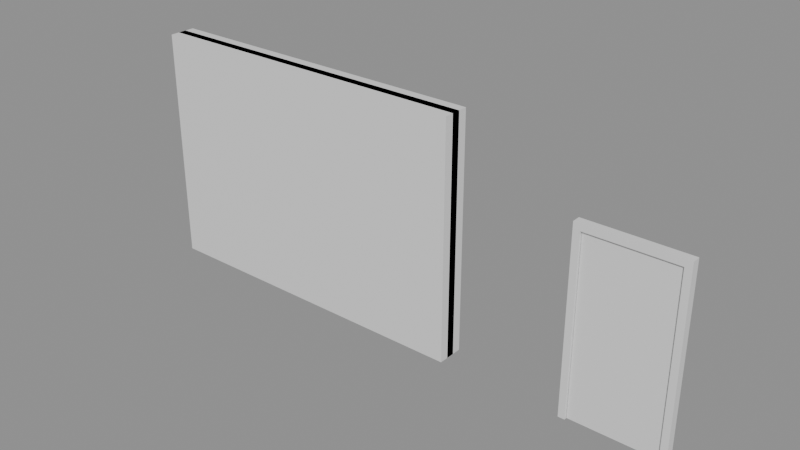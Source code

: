 # Source: e1924_after.blend  (saved by Blender 5.2.44; exported with 4.5.12 LTS)
import bpy
from mathutils import Matrix  # noqa: F401  (used for matrix-valued properties, if any)

bpy.ops.wm.read_factory_settings(use_empty=True)
scene = bpy.context.scene
scene.name = 'Scene'

# ---- materials (node trees are filled in below, after node groups)
mat_muro_pintura_gris = bpy.data.materials.new('Muro_Pintura_Gris')
mat_marco_negro = bpy.data.materials.new('Marco_Negro')
mat_vidrio_templado = bpy.data.materials.new('Vidrio_Templado')
mat_vidrio = bpy.data.materials.new('Vidrio')

# ---- material node trees
mat_muro_pintura_gris.use_nodes = True; mat_muro_pintura_gris.node_tree.nodes.clear()
_N = mat_muro_pintura_gris.node_tree.nodes; _L = mat_muro_pintura_gris.node_tree.links
n0 = _N.new('ShaderNodeBsdfPrincipled'); n0.name = 'Principled BSDF'; n0.location = (-200, 100)
n0.inputs[3].default_value = 1.45
n0.inputs[10].default_value = 0.005
n1 = _N.new('ShaderNodeOutputMaterial'); n1.name = 'Material Output'; n1.location = (200, 100)
_L.new(n0.outputs[0], n1.inputs[0])
n1.is_active_output = True
mat_marco_negro.use_nodes = True; mat_marco_negro.node_tree.nodes.clear()
_N = mat_marco_negro.node_tree.nodes; _L = mat_marco_negro.node_tree.links
n0 = _N.new('ShaderNodeBsdfPrincipled'); n0.name = 'Principled BSDF'; n0.location = (-200, 100)
n0.inputs[3].default_value = 1.45
n0.inputs[10].default_value = 0.005
n1 = _N.new('ShaderNodeOutputMaterial'); n1.name = 'Material Output'; n1.location = (200, 100)
_L.new(n0.outputs[0], n1.inputs[0])
n1.is_active_output = True
mat_vidrio_templado.use_nodes = True; mat_vidrio_templado.node_tree.nodes.clear()
_N = mat_vidrio_templado.node_tree.nodes; _L = mat_vidrio_templado.node_tree.links
n0 = _N.new('ShaderNodeBsdfPrincipled'); n0.name = 'Principled BSDF'; n0.location = (-200, 100)
n0.inputs[0].default_value = (0.7, 0.85, 1.0, 1.0)
n0.inputs[2].default_value = 0.05
n0.inputs[3].default_value = 1.45
n0.inputs[10].default_value = 0.005
n0.inputs[18].default_value = 1.0
n1 = _N.new('ShaderNodeOutputMaterial'); n1.name = 'Material Output'; n1.location = (200, 100)
_L.new(n0.outputs[0], n1.inputs[0])
n1.is_active_output = True
mat_vidrio.use_nodes = True; mat_vidrio.node_tree.nodes.clear()
_N = mat_vidrio.node_tree.nodes; _L = mat_vidrio.node_tree.links
n0 = _N.new('ShaderNodeBsdfPrincipled'); n0.name = 'Principled BSDF'; n0.location = (-200, 100)
n0.inputs[3].default_value = 1.45
n0.inputs[10].default_value = 0.005
n1 = _N.new('ShaderNodeOutputMaterial'); n1.name = 'Material Output'; n1.location = (200, 100)
_L.new(n0.outputs[0], n1.inputs[0])
n1.is_active_output = True

# ---- meshes
me_muro_tienda_cuerpo_mesh = bpy.data.meshes.new('Muro_Tienda_Cuerpo_mesh')
me_muro_tienda_cuerpo_mesh.from_pydata([(0.5, -0.0075, 0.2), (4.5, -0.0075, 0.2), (4.5, 0.3075, 0.2), (0.5, 0.3075, 0.2), (0.5, -0.0075, 3.0), (4.5, -0.0075, 3.0), (4.5, 0.3075, 3.0), (0.5, 0.3075, 3.0), (0.5, 0.0, 0.2), (4.5, 0.0, 0.2), (0.5, 0.0, 3.0), (4.5, 0.0, 3.0), (0.5, 0.3, 0.2), (0.5, 0.3, 3.0), (4.5, 0.3, 0.2), (4.5, 0.3, 3.0)], [], [(1, 0, 8, 9), (9, 8, 12, 14), (12, 3, 2, 14), (5, 4, 10, 11), (11, 10, 13, 15), (7, 6, 15, 13), (0, 4, 5, 1), (1, 5, 11, 9), (14, 9, 11, 15), (6, 2, 14, 15), (2, 6, 7, 3), (4, 0, 8, 10), (10, 8, 12, 13), (3, 7, 13, 12)])
me_muro_tienda_cuerpo_mesh.materials.append(mat_muro_pintura_gris)
me_muro_tienda_cuerpo_mesh.materials.append(None)
me_muro_tienda_cuerpo_mesh.update()
me_ventanal_principal_jamba_izq_mesh = bpy.data.meshes.new('Ventanal_Principal_Jamba_Izq_mesh')
me_ventanal_principal_jamba_izq_mesh.from_pydata([(0.0, 0.0, 0.0), (0.06, 0.0, 0.0), (0.06, 0.1, 0.0), (0.0, 0.1, 0.0), (0.0, 0.0, 2.8), (0.06, 0.0, 2.8), (0.06, 0.1, 2.8), (0.0, 0.1, 2.8)], [], [(0, 1, 2, 3), (4, 5, 6, 7), (0, 1, 5, 4), (1, 2, 6, 5), (2, 3, 7, 6), (3, 0, 4, 7)])
me_ventanal_principal_jamba_izq_mesh.materials.append(mat_marco_negro)
me_ventanal_principal_jamba_izq_mesh.update()
me_ventanal_principal_jamba_der_mesh = bpy.data.meshes.new('Ventanal_Principal_Jamba_Der_mesh')
me_ventanal_principal_jamba_der_mesh.from_pydata([(0.0, 0.0, 0.0), (0.06, 0.0, 0.0), (0.06, 0.1, 0.0), (0.0, 0.1, 0.0), (0.0, 0.0, 2.8), (0.06, 0.0, 2.8), (0.06, 0.1, 2.8), (0.0, 0.1, 2.8)], [], [(0, 1, 2, 3), (4, 5, 6, 7), (0, 1, 5, 4), (1, 2, 6, 5), (2, 3, 7, 6), (3, 0, 4, 7)])
me_ventanal_principal_jamba_der_mesh.materials.append(mat_marco_negro)
me_ventanal_principal_jamba_der_mesh.update()
me_ventanal_principal_trav_inf_mesh = bpy.data.meshes.new('Ventanal_Principal_Trav_Inf_mesh')
me_ventanal_principal_trav_inf_mesh.from_pydata([(0.0, 0.0, 0.0), (3.88, 0.0, 0.0), (3.88, 0.1, 0.0), (0.0, 0.1, 0.0), (0.0, 0.0, 0.06), (3.88, 0.0, 0.06), (3.88, 0.1, 0.06), (0.0, 0.1, 0.06)], [], [(0, 1, 2, 3), (4, 5, 6, 7), (0, 1, 5, 4), (1, 2, 6, 5), (2, 3, 7, 6), (3, 0, 4, 7)])
me_ventanal_principal_trav_inf_mesh.materials.append(mat_marco_negro)
me_ventanal_principal_trav_inf_mesh.update()
me_ventanal_principal_trav_sup_mesh = bpy.data.meshes.new('Ventanal_Principal_Trav_Sup_mesh')
me_ventanal_principal_trav_sup_mesh.from_pydata([(0.0, 0.0, 0.0), (3.88, 0.0, 0.0), (3.88, 0.1, 0.0), (0.0, 0.1, 0.0), (0.0, 0.0, 0.06), (3.88, 0.0, 0.06), (3.88, 0.1, 0.06), (0.0, 0.1, 0.06)], [], [(0, 1, 2, 3), (4, 5, 6, 7), (0, 1, 5, 4), (1, 2, 6, 5), (2, 3, 7, 6), (3, 0, 4, 7)])
me_ventanal_principal_trav_sup_mesh.materials.append(mat_marco_negro)
me_ventanal_principal_trav_sup_mesh.update()
me_ventanal_principal_vidrio_1_1_mesh = bpy.data.meshes.new('Ventanal_Principal_Vidrio_1_1_mesh')
me_ventanal_principal_vidrio_1_1_mesh.from_pydata([(0.0, 0.0, 0.0), (3.88, 0.0, 0.0), (3.88, 0.08, 0.0), (0.0, 0.08, 0.0), (0.0, 0.0, 2.68), (3.88, 0.0, 2.68), (3.88, 0.08, 2.68), (0.0, 0.08, 2.68)], [], [(0, 1, 2, 3), (4, 5, 6, 7), (0, 1, 5, 4), (1, 2, 6, 5), (2, 3, 7, 6), (3, 0, 4, 7)])
me_ventanal_principal_vidrio_1_1_mesh.materials.append(mat_vidrio_templado)
me_ventanal_principal_vidrio_1_1_mesh.update()
me_puerta_entrada_jamba_izq_mesh = bpy.data.meshes.new('Puerta_Entrada_Jamba_Izq_mesh')
me_puerta_entrada_jamba_izq_mesh.from_pydata([(0.0, 0.0, 0.0), (0.08, 0.0, 0.0), (0.08, 0.1, 0.0), (0.0, 0.1, 0.0), (0.0, 0.0, 2.2), (0.08, 0.0, 2.2), (0.08, 0.1, 2.2), (0.0, 0.1, 2.2)], [], [(0, 1, 2, 3), (4, 5, 6, 7), (0, 1, 5, 4), (1, 2, 6, 5), (2, 3, 7, 6), (3, 0, 4, 7)])
me_puerta_entrada_jamba_izq_mesh.materials.append(mat_marco_negro)
me_puerta_entrada_jamba_izq_mesh.update()
me_puerta_entrada_jamba_der_mesh = bpy.data.meshes.new('Puerta_Entrada_Jamba_Der_mesh')
me_puerta_entrada_jamba_der_mesh.from_pydata([(0.0, 0.0, 0.0), (0.08, 0.0, 0.0), (0.08, 0.1, 0.0), (0.0, 0.1, 0.0), (0.0, 0.0, 2.2), (0.08, 0.0, 2.2), (0.08, 0.1, 2.2), (0.0, 0.1, 2.2)], [], [(0, 1, 2, 3), (4, 5, 6, 7), (0, 1, 5, 4), (1, 2, 6, 5), (2, 3, 7, 6), (3, 0, 4, 7)])
me_puerta_entrada_jamba_der_mesh.materials.append(mat_marco_negro)
me_puerta_entrada_jamba_der_mesh.update()
me_puerta_entrada_dintel_mesh = bpy.data.meshes.new('Puerta_Entrada_Dintel_mesh')
me_puerta_entrada_dintel_mesh.from_pydata([(0.0, 0.0, 0.0), (1.04, 0.0, 0.0), (1.04, 0.1, 0.0), (0.0, 0.1, 0.0), (0.0, 0.0, 0.08), (1.04, 0.0, 0.08), (1.04, 0.1, 0.08), (0.0, 0.1, 0.08)], [], [(0, 1, 2, 3), (4, 5, 6, 7), (0, 1, 5, 4), (1, 2, 6, 5), (2, 3, 7, 6), (3, 0, 4, 7)])
me_puerta_entrada_dintel_mesh.materials.append(mat_marco_negro)
me_puerta_entrada_dintel_mesh.update()
me_puerta_entrada_panel_mesh = bpy.data.meshes.new('Puerta_Entrada_Panel_mesh')
me_puerta_entrada_panel_mesh.from_pydata([(0.0, 0.0, 0.0), (1.03, 0.0, 0.0), (1.03, 0.04, 0.0), (0.0, 0.04, 0.0), (0.0, 0.0, 2.11), (1.03, 0.0, 2.11), (1.03, 0.04, 2.11), (0.0, 0.04, 2.11)], [], [(0, 1, 2, 3), (4, 5, 6, 7), (0, 1, 5, 4), (1, 2, 6, 5), (2, 3, 7, 6), (3, 0, 4, 7)])
me_puerta_entrada_panel_mesh.materials.append(mat_vidrio)
me_puerta_entrada_panel_mesh.update()

# ---- objects
ob_muro_tienda = bpy.data.objects.new('Muro_Tienda', None)
ob_muro_tienda_cuerpo = bpy.data.objects.new('Muro_Tienda_Cuerpo', me_muro_tienda_cuerpo_mesh)
ob_ventanal_principal = bpy.data.objects.new('Ventanal_Principal', None)
ob_ventanal_principal_jamba_izq = bpy.data.objects.new('Ventanal_Principal_Jamba_Izq', me_ventanal_principal_jamba_izq_mesh)
ob_ventanal_principal_jamba_der = bpy.data.objects.new('Ventanal_Principal_Jamba_Der', me_ventanal_principal_jamba_der_mesh)
ob_ventanal_principal_trav_inf = bpy.data.objects.new('Ventanal_Principal_Trav_Inf', me_ventanal_principal_trav_inf_mesh)
ob_ventanal_principal_trav_sup = bpy.data.objects.new('Ventanal_Principal_Trav_Sup', me_ventanal_principal_trav_sup_mesh)
ob_ventanal_principal_vidrio_1_1 = bpy.data.objects.new('Ventanal_Principal_Vidrio_1_1', me_ventanal_principal_vidrio_1_1_mesh)
ob_puerta_entrada = bpy.data.objects.new('Puerta_Entrada', None)
ob_puerta_entrada_jamba_izq = bpy.data.objects.new('Puerta_Entrada_Jamba_Izq', me_puerta_entrada_jamba_izq_mesh)
ob_puerta_entrada_jamba_der = bpy.data.objects.new('Puerta_Entrada_Jamba_Der', me_puerta_entrada_jamba_der_mesh)
ob_puerta_entrada_dintel = bpy.data.objects.new('Puerta_Entrada_Dintel', me_puerta_entrada_dintel_mesh)
ob_puerta_entrada_panel = bpy.data.objects.new('Puerta_Entrada_Panel', me_puerta_entrada_panel_mesh)

# ---- transforms, parenting, visibility, modifiers, constraints
ob_muro_tienda.location = (0.0, 0.0, 0.0)
ob_muro_tienda.empty_display_type = 'ARROWS'
ob_muro_tienda_cuerpo.parent = ob_muro_tienda
ob_muro_tienda_cuerpo.location = (0.0, 0.0, 0.0)
ob_ventanal_principal.location = (0.5, 0.1, 0.2)
ob_ventanal_principal.empty_display_type = 'ARROWS'
ob_ventanal_principal_jamba_izq.parent = ob_ventanal_principal
ob_ventanal_principal_jamba_izq.location = (0.0, 0.0, 0.0)
ob_ventanal_principal_jamba_der.parent = ob_ventanal_principal
ob_ventanal_principal_jamba_der.location = (3.94, 0.0, 0.0)
ob_ventanal_principal_trav_inf.parent = ob_ventanal_principal
ob_ventanal_principal_trav_inf.location = (0.06, 0.0, 0.0)
ob_ventanal_principal_trav_sup.parent = ob_ventanal_principal
ob_ventanal_principal_trav_sup.location = (0.06, 0.0, 2.74)
ob_ventanal_principal_vidrio_1_1.parent = ob_ventanal_principal
ob_ventanal_principal_vidrio_1_1.location = (0.06, 0.02, 0.06)
ob_puerta_entrada.location = (5.9, 0.1, 0.1)
ob_puerta_entrada.empty_display_type = 'ARROWS'
ob_puerta_entrada_jamba_izq.parent = ob_puerta_entrada
ob_puerta_entrada_jamba_izq.location = (0.0, 0.0, 0.0)
ob_puerta_entrada_jamba_der.parent = ob_puerta_entrada
ob_puerta_entrada_jamba_der.location = (1.12, 0.0, 0.0)
ob_puerta_entrada_dintel.parent = ob_puerta_entrada
ob_puerta_entrada_dintel.location = (0.08, 0.0, 2.12)
ob_puerta_entrada_panel.parent = ob_puerta_entrada
ob_puerta_entrada_panel.location = (0.085, 0.03, 0.005)

# ---- collection membership
scene.collection.objects.link(ob_muro_tienda)
scene.collection.objects.link(ob_muro_tienda_cuerpo)
scene.collection.objects.link(ob_ventanal_principal)
scene.collection.objects.link(ob_ventanal_principal_jamba_izq)
scene.collection.objects.link(ob_ventanal_principal_jamba_der)
scene.collection.objects.link(ob_ventanal_principal_trav_inf)
scene.collection.objects.link(ob_ventanal_principal_trav_sup)
scene.collection.objects.link(ob_ventanal_principal_vidrio_1_1)
scene.collection.objects.link(ob_puerta_entrada)
scene.collection.objects.link(ob_puerta_entrada_jamba_izq)
scene.collection.objects.link(ob_puerta_entrada_jamba_der)
scene.collection.objects.link(ob_puerta_entrada_dintel)
scene.collection.objects.link(ob_puerta_entrada_panel)

# ---- scene / render settings (as saved in the file)
scene.frame_start = 1; scene.frame_end = 250; scene.frame_set(1)
scene.render.engine = 'BLENDER_EEVEE_NEXT'
scene.render.bake_bias = 0.0
scene.render.bake_samples = 0
scene.render.compositor_device = 'GPU'
scene.eevee.use_volume_custom_range = False
scene.eevee.fast_gi_thickness_near = 0.1
scene.eevee.fast_gi_thickness_far = 0.0
scene.eevee.ray_tracing_options.screen_trace_thickness = 0.1
bpy.context.view_layer.update()

# ---- added for rendering (the .blend has no active camera and no usable light): camera, sun + grey world if the file has none
cam_auto = bpy.data.cameras.new('AutoCamera')
cam_auto.lens = 50.0
cam_auto.sensor_width = 36.0
cam_auto.clip_end = 1000.0
ob_auto_camera = bpy.data.objects.new('AutoCamera', cam_auto)
scene.collection.objects.link(ob_auto_camera)
ob_auto_camera.location = (10.4763, -7.86159, 6.89106)
ob_auto_camera.rotation_euler = (1.09748, -7.21219e-08, 0.694738)
scene.camera = ob_auto_camera
light_auto_sun = bpy.data.lights.new('AutoSun', 'SUN')
light_auto_sun.energy = 3.0
light_auto_sun.angle = 0.0523599
ob_auto_sun = bpy.data.objects.new('AutoSun', light_auto_sun)
scene.collection.objects.link(ob_auto_sun)
ob_auto_sun.rotation_euler = (0.872665, 0.174533, 0.523599)
if scene.world is None:
    world_auto = bpy.data.worlds.new('AutoWorld')
    world_auto.color = (0.3, 0.3, 0.3)
    scene.world = world_auto
bpy.context.view_layer.update()
